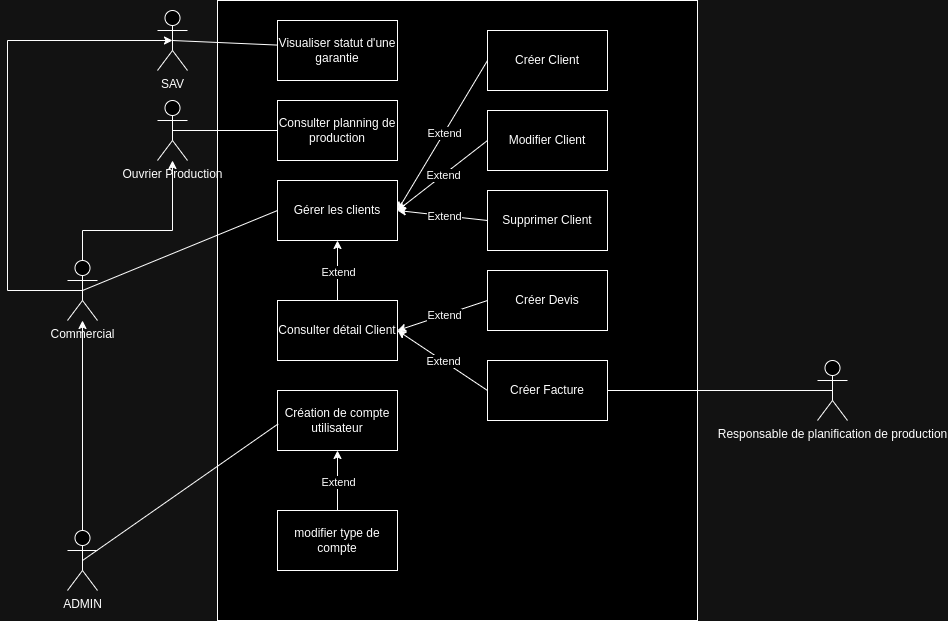

The diagram above was exported from draw.io. Its source (the exported page's mxGraphModel, read from the mxfile embedded in the PNG):
<mxGraphModel dx="1434" dy="1933" grid="1" gridSize="10" guides="1" tooltips="1" connect="1" arrows="1" fold="1" page="1" pageScale="1" pageWidth="827" pageHeight="1169" math="0" shadow="0">
  <root>
    <mxCell id="0" />
    <mxCell id="1" parent="0" />
    <mxCell id="JqcOXuDy1ytRqagrIeNN-3" style="edgeStyle=orthogonalEdgeStyle;rounded=0;orthogonalLoop=1;jettySize=auto;html=1;exitX=0.5;exitY=0.5;exitDx=0;exitDy=0;exitPerimeter=0;" parent="1" source="tmL65Hib_TDkx30ttvnW-2" target="JqcOXuDy1ytRqagrIeNN-1" edge="1">
      <mxGeometry relative="1" as="geometry" />
    </mxCell>
    <mxCell id="tmL65Hib_TDkx30ttvnW-2" value="ADMIN" style="shape=umlActor;verticalLabelPosition=bottom;verticalAlign=top;html=1;outlineConnect=0;" parent="1" vertex="1">
      <mxGeometry x="120" y="420" width="30" height="60" as="geometry" />
    </mxCell>
    <mxCell id="tmL65Hib_TDkx30ttvnW-3" value="" style="rounded=0;whiteSpace=wrap;html=1;" parent="1" vertex="1">
      <mxGeometry x="270" y="-110" width="480" height="620" as="geometry" />
    </mxCell>
    <mxCell id="JqcOXuDy1ytRqagrIeNN-6" style="edgeStyle=orthogonalEdgeStyle;rounded=0;orthogonalLoop=1;jettySize=auto;html=1;exitX=0.5;exitY=0.5;exitDx=0;exitDy=0;exitPerimeter=0;" parent="1" source="JqcOXuDy1ytRqagrIeNN-1" target="JqcOXuDy1ytRqagrIeNN-4" edge="1">
      <mxGeometry relative="1" as="geometry">
        <Array as="points">
          <mxPoint x="135" y="120" />
          <mxPoint x="225" y="120" />
        </Array>
      </mxGeometry>
    </mxCell>
    <mxCell id="JqcOXuDy1ytRqagrIeNN-1" value="Commercial" style="shape=umlActor;verticalLabelPosition=bottom;verticalAlign=top;html=1;outlineConnect=0;" parent="1" vertex="1">
      <mxGeometry x="120" y="150" width="30" height="60" as="geometry" />
    </mxCell>
    <mxCell id="JqcOXuDy1ytRqagrIeNN-4" value="Ouvrier Production" style="shape=umlActor;verticalLabelPosition=bottom;verticalAlign=top;html=1;outlineConnect=0;" parent="1" vertex="1">
      <mxGeometry x="210" y="-10" width="30" height="60" as="geometry" />
    </mxCell>
    <mxCell id="JqcOXuDy1ytRqagrIeNN-5" value="SAV" style="shape=umlActor;verticalLabelPosition=bottom;verticalAlign=top;html=1;outlineConnect=0;" parent="1" vertex="1">
      <mxGeometry x="210" y="-100" width="30" height="60" as="geometry" />
    </mxCell>
    <mxCell id="JqcOXuDy1ytRqagrIeNN-8" value="" style="endArrow=classic;html=1;rounded=0;exitX=0.5;exitY=0.5;exitDx=0;exitDy=0;exitPerimeter=0;entryX=0.5;entryY=0.5;entryDx=0;entryDy=0;entryPerimeter=0;" parent="1" source="JqcOXuDy1ytRqagrIeNN-1" target="JqcOXuDy1ytRqagrIeNN-5" edge="1">
      <mxGeometry width="50" height="50" relative="1" as="geometry">
        <mxPoint x="270" y="120" as="sourcePoint" />
        <mxPoint x="320" y="70" as="targetPoint" />
        <Array as="points">
          <mxPoint x="60" y="180" />
          <mxPoint x="60" y="-70" />
        </Array>
      </mxGeometry>
    </mxCell>
    <mxCell id="JqcOXuDy1ytRqagrIeNN-10" value="modifier type de compte" style="rounded=0;whiteSpace=wrap;html=1;" parent="1" vertex="1">
      <mxGeometry x="330" y="400" width="120" height="60" as="geometry" />
    </mxCell>
    <mxCell id="JqcOXuDy1ytRqagrIeNN-11" value="Création de compte utilisateur" style="rounded=0;whiteSpace=wrap;html=1;" parent="1" vertex="1">
      <mxGeometry x="330" y="280" width="120" height="60" as="geometry" />
    </mxCell>
    <mxCell id="JqcOXuDy1ytRqagrIeNN-12" value="" style="endArrow=none;html=1;rounded=0;exitX=0.5;exitY=0.5;exitDx=0;exitDy=0;exitPerimeter=0;entryX=0.006;entryY=0.556;entryDx=0;entryDy=0;entryPerimeter=0;" parent="1" source="tmL65Hib_TDkx30ttvnW-2" target="JqcOXuDy1ytRqagrIeNN-11" edge="1">
      <mxGeometry width="50" height="50" relative="1" as="geometry">
        <mxPoint x="270" y="440" as="sourcePoint" />
        <mxPoint x="320" y="390" as="targetPoint" />
      </mxGeometry>
    </mxCell>
    <mxCell id="JqcOXuDy1ytRqagrIeNN-13" value="Gérer les clients" style="rounded=0;whiteSpace=wrap;html=1;" parent="1" vertex="1">
      <mxGeometry x="330" y="70" width="120" height="60" as="geometry" />
    </mxCell>
    <mxCell id="JqcOXuDy1ytRqagrIeNN-14" value="Consulter planning de production" style="rounded=0;whiteSpace=wrap;html=1;" parent="1" vertex="1">
      <mxGeometry x="330" y="-10" width="120" height="60" as="geometry" />
    </mxCell>
    <mxCell id="JqcOXuDy1ytRqagrIeNN-16" value="" style="endArrow=none;html=1;rounded=0;exitX=0.5;exitY=0.5;exitDx=0;exitDy=0;exitPerimeter=0;entryX=0;entryY=0.5;entryDx=0;entryDy=0;" parent="1" source="JqcOXuDy1ytRqagrIeNN-4" target="JqcOXuDy1ytRqagrIeNN-14" edge="1">
      <mxGeometry width="50" height="50" relative="1" as="geometry">
        <mxPoint x="190" y="170" as="sourcePoint" />
        <mxPoint x="240" y="120" as="targetPoint" />
      </mxGeometry>
    </mxCell>
    <mxCell id="JqcOXuDy1ytRqagrIeNN-17" value="Visualiser statut d'une garantie" style="rounded=0;whiteSpace=wrap;html=1;" parent="1" vertex="1">
      <mxGeometry x="330" y="-90" width="120" height="60" as="geometry" />
    </mxCell>
    <mxCell id="JqcOXuDy1ytRqagrIeNN-18" value="" style="endArrow=none;html=1;rounded=0;exitX=0.5;exitY=0.5;exitDx=0;exitDy=0;exitPerimeter=0;entryX=0.003;entryY=0.41;entryDx=0;entryDy=0;entryPerimeter=0;" parent="1" source="JqcOXuDy1ytRqagrIeNN-5" target="JqcOXuDy1ytRqagrIeNN-17" edge="1">
      <mxGeometry width="50" height="50" relative="1" as="geometry">
        <mxPoint x="190" y="170" as="sourcePoint" />
        <mxPoint x="240" y="120" as="targetPoint" />
      </mxGeometry>
    </mxCell>
    <mxCell id="JqcOXuDy1ytRqagrIeNN-19" value="" style="endArrow=none;html=1;rounded=0;exitX=0.5;exitY=0.5;exitDx=0;exitDy=0;exitPerimeter=0;entryX=0;entryY=0.5;entryDx=0;entryDy=0;" parent="1" source="JqcOXuDy1ytRqagrIeNN-1" target="JqcOXuDy1ytRqagrIeNN-13" edge="1">
      <mxGeometry width="50" height="50" relative="1" as="geometry">
        <mxPoint x="300" y="220" as="sourcePoint" />
        <mxPoint x="350" y="170" as="targetPoint" />
      </mxGeometry>
    </mxCell>
    <mxCell id="JqcOXuDy1ytRqagrIeNN-23" value="Créer Client" style="rounded=0;whiteSpace=wrap;html=1;" parent="1" vertex="1">
      <mxGeometry x="540" y="-80" width="120" height="60" as="geometry" />
    </mxCell>
    <mxCell id="JqcOXuDy1ytRqagrIeNN-24" value="Modifier Client" style="rounded=0;whiteSpace=wrap;html=1;" parent="1" vertex="1">
      <mxGeometry x="540" width="120" height="60" as="geometry" />
    </mxCell>
    <mxCell id="JqcOXuDy1ytRqagrIeNN-25" value="Supprimer Client" style="rounded=0;whiteSpace=wrap;html=1;" parent="1" vertex="1">
      <mxGeometry x="540" y="80" width="120" height="60" as="geometry" />
    </mxCell>
    <mxCell id="JqcOXuDy1ytRqagrIeNN-26" value="" style="endArrow=classic;html=1;rounded=0;exitX=0;exitY=0.5;exitDx=0;exitDy=0;entryX=1;entryY=0.5;entryDx=0;entryDy=0;" parent="1" source="JqcOXuDy1ytRqagrIeNN-23" target="JqcOXuDy1ytRqagrIeNN-13" edge="1">
      <mxGeometry width="50" height="50" relative="1" as="geometry">
        <mxPoint x="310" y="210" as="sourcePoint" />
        <mxPoint x="350" y="170" as="targetPoint" />
      </mxGeometry>
    </mxCell>
    <mxCell id="JqcOXuDy1ytRqagrIeNN-27" value="Extend" style="edgeLabel;html=1;align=center;verticalAlign=middle;resizable=0;points=[];" parent="JqcOXuDy1ytRqagrIeNN-26" vertex="1" connectable="0">
      <mxGeometry x="-0.0234" relative="1" as="geometry">
        <mxPoint as="offset" />
      </mxGeometry>
    </mxCell>
    <mxCell id="JqcOXuDy1ytRqagrIeNN-28" value="" style="endArrow=classic;html=1;rounded=0;exitX=0;exitY=0.5;exitDx=0;exitDy=0;entryX=1;entryY=0.5;entryDx=0;entryDy=0;" parent="1" source="JqcOXuDy1ytRqagrIeNN-24" target="JqcOXuDy1ytRqagrIeNN-13" edge="1">
      <mxGeometry width="50" height="50" relative="1" as="geometry">
        <mxPoint x="550" y="80" as="sourcePoint" />
        <mxPoint x="460" y="130" as="targetPoint" />
      </mxGeometry>
    </mxCell>
    <mxCell id="JqcOXuDy1ytRqagrIeNN-29" value="Extend" style="edgeLabel;html=1;align=center;verticalAlign=middle;resizable=0;points=[];" parent="JqcOXuDy1ytRqagrIeNN-28" vertex="1" connectable="0">
      <mxGeometry x="-0.0234" relative="1" as="geometry">
        <mxPoint as="offset" />
      </mxGeometry>
    </mxCell>
    <mxCell id="JqcOXuDy1ytRqagrIeNN-30" value="" style="endArrow=classic;html=1;rounded=0;exitX=0;exitY=0.5;exitDx=0;exitDy=0;entryX=1;entryY=0.5;entryDx=0;entryDy=0;" parent="1" source="JqcOXuDy1ytRqagrIeNN-25" target="JqcOXuDy1ytRqagrIeNN-13" edge="1">
      <mxGeometry width="50" height="50" relative="1" as="geometry">
        <mxPoint x="550" y="150" as="sourcePoint" />
        <mxPoint x="460" y="130" as="targetPoint" />
      </mxGeometry>
    </mxCell>
    <mxCell id="JqcOXuDy1ytRqagrIeNN-31" value="Extend" style="edgeLabel;html=1;align=center;verticalAlign=middle;resizable=0;points=[];" parent="JqcOXuDy1ytRqagrIeNN-30" vertex="1" connectable="0">
      <mxGeometry x="-0.0234" relative="1" as="geometry">
        <mxPoint as="offset" />
      </mxGeometry>
    </mxCell>
    <mxCell id="JqcOXuDy1ytRqagrIeNN-32" value="Consulter détail Client" style="rounded=0;whiteSpace=wrap;html=1;" parent="1" vertex="1">
      <mxGeometry x="330" y="190" width="120" height="60" as="geometry" />
    </mxCell>
    <mxCell id="JqcOXuDy1ytRqagrIeNN-34" value="Créer Devis" style="rounded=0;whiteSpace=wrap;html=1;" parent="1" vertex="1">
      <mxGeometry x="540" y="160" width="120" height="60" as="geometry" />
    </mxCell>
    <mxCell id="JqcOXuDy1ytRqagrIeNN-35" value="" style="endArrow=classic;html=1;rounded=0;exitX=0.5;exitY=0;exitDx=0;exitDy=0;entryX=0.5;entryY=1;entryDx=0;entryDy=0;" parent="1" source="JqcOXuDy1ytRqagrIeNN-32" target="JqcOXuDy1ytRqagrIeNN-13" edge="1">
      <mxGeometry width="50" height="50" relative="1" as="geometry">
        <mxPoint x="550" y="220" as="sourcePoint" />
        <mxPoint x="460" y="130" as="targetPoint" />
      </mxGeometry>
    </mxCell>
    <mxCell id="JqcOXuDy1ytRqagrIeNN-36" value="Extend" style="edgeLabel;html=1;align=center;verticalAlign=middle;resizable=0;points=[];" parent="JqcOXuDy1ytRqagrIeNN-35" vertex="1" connectable="0">
      <mxGeometry x="-0.0234" relative="1" as="geometry">
        <mxPoint as="offset" />
      </mxGeometry>
    </mxCell>
    <mxCell id="JqcOXuDy1ytRqagrIeNN-37" value="" style="endArrow=classic;html=1;rounded=0;exitX=0;exitY=0.5;exitDx=0;exitDy=0;entryX=1;entryY=0.5;entryDx=0;entryDy=0;" parent="1" source="JqcOXuDy1ytRqagrIeNN-34" target="JqcOXuDy1ytRqagrIeNN-32" edge="1">
      <mxGeometry width="50" height="50" relative="1" as="geometry">
        <mxPoint x="550" y="80" as="sourcePoint" />
        <mxPoint x="460" y="130" as="targetPoint" />
      </mxGeometry>
    </mxCell>
    <mxCell id="JqcOXuDy1ytRqagrIeNN-38" value="Extend" style="edgeLabel;html=1;align=center;verticalAlign=middle;resizable=0;points=[];" parent="JqcOXuDy1ytRqagrIeNN-37" vertex="1" connectable="0">
      <mxGeometry x="-0.0234" relative="1" as="geometry">
        <mxPoint as="offset" />
      </mxGeometry>
    </mxCell>
    <mxCell id="JqcOXuDy1ytRqagrIeNN-39" value="Créer Facture" style="rounded=0;whiteSpace=wrap;html=1;" parent="1" vertex="1">
      <mxGeometry x="540" y="250" width="120" height="60" as="geometry" />
    </mxCell>
    <mxCell id="JqcOXuDy1ytRqagrIeNN-40" value="" style="endArrow=classic;html=1;rounded=0;exitX=0;exitY=0.5;exitDx=0;exitDy=0;entryX=1;entryY=0.5;entryDx=0;entryDy=0;" parent="1" source="JqcOXuDy1ytRqagrIeNN-39" target="JqcOXuDy1ytRqagrIeNN-32" edge="1">
      <mxGeometry width="50" height="50" relative="1" as="geometry">
        <mxPoint x="550" y="300" as="sourcePoint" />
        <mxPoint x="460" y="280" as="targetPoint" />
      </mxGeometry>
    </mxCell>
    <mxCell id="JqcOXuDy1ytRqagrIeNN-41" value="Extend" style="edgeLabel;html=1;align=center;verticalAlign=middle;resizable=0;points=[];" parent="JqcOXuDy1ytRqagrIeNN-40" vertex="1" connectable="0">
      <mxGeometry x="-0.0234" relative="1" as="geometry">
        <mxPoint as="offset" />
      </mxGeometry>
    </mxCell>
    <mxCell id="nBL-B8FQfXOPovk1jp9N-1" value="" style="endArrow=none;html=1;rounded=0;exitX=1;exitY=0.5;exitDx=0;exitDy=0;entryX=0.5;entryY=0.5;entryDx=0;entryDy=0;entryPerimeter=0;" parent="1" source="JqcOXuDy1ytRqagrIeNN-39" target="nBL-B8FQfXOPovk1jp9N-2" edge="1">
      <mxGeometry width="50" height="50" relative="1" as="geometry">
        <mxPoint x="650" y="260" as="sourcePoint" />
        <mxPoint x="800" y="380" as="targetPoint" />
      </mxGeometry>
    </mxCell>
    <mxCell id="nBL-B8FQfXOPovk1jp9N-2" value="Responsable de planification de production" style="shape=umlActor;verticalLabelPosition=bottom;verticalAlign=top;html=1;outlineConnect=0;" parent="1" vertex="1">
      <mxGeometry x="870" y="250" width="30" height="60" as="geometry" />
    </mxCell>
    <mxCell id="nBL-B8FQfXOPovk1jp9N-4" value="" style="endArrow=classic;html=1;rounded=0;exitX=0.5;exitY=0;exitDx=0;exitDy=0;entryX=0.5;entryY=1;entryDx=0;entryDy=0;" parent="1" source="JqcOXuDy1ytRqagrIeNN-10" target="JqcOXuDy1ytRqagrIeNN-11" edge="1">
      <mxGeometry width="50" height="50" relative="1" as="geometry">
        <mxPoint x="540" y="360" as="sourcePoint" />
        <mxPoint x="460" y="230" as="targetPoint" />
      </mxGeometry>
    </mxCell>
    <mxCell id="nBL-B8FQfXOPovk1jp9N-5" value="Extend" style="edgeLabel;html=1;align=center;verticalAlign=middle;resizable=0;points=[];" parent="nBL-B8FQfXOPovk1jp9N-4" vertex="1" connectable="0">
      <mxGeometry x="-0.0234" relative="1" as="geometry">
        <mxPoint as="offset" />
      </mxGeometry>
    </mxCell>
  </root>
</mxGraphModel>